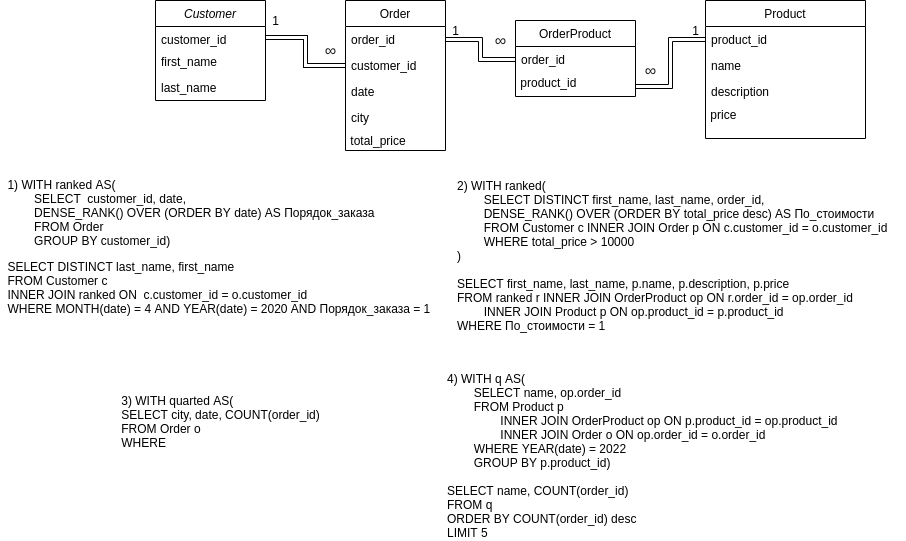

The diagram above was exported from draw.io. Its source (the exported page's mxGraphModel, read from the mxfile embedded in the PNG):
<mxGraphModel dx="1695" dy="494" grid="1" gridSize="10" guides="1" tooltips="1" connect="1" arrows="1" fold="1" page="1" pageScale="1" pageWidth="827" pageHeight="1169" background="none" math="0" shadow="0">
  <root>
    <mxCell id="WIyWlLk6GJQsqaUBKTNV-0" />
    <mxCell id="WIyWlLk6GJQsqaUBKTNV-1" parent="WIyWlLk6GJQsqaUBKTNV-0" />
    <mxCell id="zkfFHV4jXpPFQw0GAbJ--0" value="Customer" style="swimlane;fontStyle=2;align=center;verticalAlign=top;childLayout=stackLayout;horizontal=1;startSize=26;horizontalStack=0;resizeParent=1;resizeLast=0;collapsible=1;marginBottom=0;rounded=0;shadow=0;strokeWidth=1;" parent="WIyWlLk6GJQsqaUBKTNV-1" vertex="1">
      <mxGeometry x="30" y="120" width="110" height="100" as="geometry">
        <mxRectangle x="230" y="140" width="160" height="26" as="alternateBounds" />
      </mxGeometry>
    </mxCell>
    <mxCell id="zkfFHV4jXpPFQw0GAbJ--3" value="customer_id" style="text;align=left;verticalAlign=top;spacingLeft=4;spacingRight=4;overflow=hidden;rotatable=0;points=[[0,0.5],[1,0.5]];portConstraint=eastwest;rounded=0;shadow=0;html=0;" parent="zkfFHV4jXpPFQw0GAbJ--0" vertex="1">
      <mxGeometry y="26" width="110" height="22" as="geometry" />
    </mxCell>
    <mxCell id="zkfFHV4jXpPFQw0GAbJ--1" value="first_name" style="text;align=left;verticalAlign=top;spacingLeft=4;spacingRight=4;overflow=hidden;rotatable=0;points=[[0,0.5],[1,0.5]];portConstraint=eastwest;" parent="zkfFHV4jXpPFQw0GAbJ--0" vertex="1">
      <mxGeometry y="48" width="110" height="26" as="geometry" />
    </mxCell>
    <mxCell id="zkfFHV4jXpPFQw0GAbJ--2" value="last_name" style="text;align=left;verticalAlign=top;spacingLeft=4;spacingRight=4;overflow=hidden;rotatable=0;points=[[0,0.5],[1,0.5]];portConstraint=eastwest;rounded=0;shadow=0;html=0;" parent="zkfFHV4jXpPFQw0GAbJ--0" vertex="1">
      <mxGeometry y="74" width="110" height="26" as="geometry" />
    </mxCell>
    <mxCell id="zkfFHV4jXpPFQw0GAbJ--6" value="Product" style="swimlane;fontStyle=0;align=center;verticalAlign=top;childLayout=stackLayout;horizontal=1;startSize=26;horizontalStack=0;resizeParent=1;resizeLast=0;collapsible=1;marginBottom=0;rounded=0;shadow=0;strokeWidth=1;" parent="WIyWlLk6GJQsqaUBKTNV-1" vertex="1">
      <mxGeometry x="580" y="120" width="160" height="138" as="geometry">
        <mxRectangle x="130" y="380" width="160" height="26" as="alternateBounds" />
      </mxGeometry>
    </mxCell>
    <mxCell id="zkfFHV4jXpPFQw0GAbJ--7" value="product_id" style="text;align=left;verticalAlign=top;spacingLeft=4;spacingRight=4;overflow=hidden;rotatable=0;points=[[0,0.5],[1,0.5]];portConstraint=eastwest;" parent="zkfFHV4jXpPFQw0GAbJ--6" vertex="1">
      <mxGeometry y="26" width="160" height="26" as="geometry" />
    </mxCell>
    <mxCell id="zkfFHV4jXpPFQw0GAbJ--8" value="name" style="text;align=left;verticalAlign=top;spacingLeft=4;spacingRight=4;overflow=hidden;rotatable=0;points=[[0,0.5],[1,0.5]];portConstraint=eastwest;rounded=0;shadow=0;html=0;" parent="zkfFHV4jXpPFQw0GAbJ--6" vertex="1">
      <mxGeometry y="52" width="160" height="26" as="geometry" />
    </mxCell>
    <mxCell id="zkfFHV4jXpPFQw0GAbJ--11" value="description" style="text;align=left;verticalAlign=top;spacingLeft=4;spacingRight=4;overflow=hidden;rotatable=0;points=[[0,0.5],[1,0.5]];portConstraint=eastwest;" parent="zkfFHV4jXpPFQw0GAbJ--6" vertex="1">
      <mxGeometry y="78" width="160" height="26" as="geometry" />
    </mxCell>
    <mxCell id="K-JxD9RLPpbAKYU0k6G3-1" value="&amp;nbsp;price" style="text;html=1;align=left;verticalAlign=middle;resizable=0;points=[];autosize=1;strokeColor=none;fillColor=none;" vertex="1" parent="zkfFHV4jXpPFQw0GAbJ--6">
      <mxGeometry y="104" width="160" height="20" as="geometry" />
    </mxCell>
    <mxCell id="zkfFHV4jXpPFQw0GAbJ--13" value="OrderProduct" style="swimlane;fontStyle=0;align=center;verticalAlign=top;childLayout=stackLayout;horizontal=1;startSize=26;horizontalStack=0;resizeParent=1;resizeLast=0;collapsible=1;marginBottom=0;rounded=0;shadow=0;strokeWidth=1;" parent="WIyWlLk6GJQsqaUBKTNV-1" vertex="1">
      <mxGeometry x="390" y="140" width="120" height="76" as="geometry">
        <mxRectangle x="340" y="380" width="170" height="26" as="alternateBounds" />
      </mxGeometry>
    </mxCell>
    <mxCell id="zkfFHV4jXpPFQw0GAbJ--14" value="order_id&#10;" style="text;align=left;verticalAlign=top;spacingLeft=4;spacingRight=4;overflow=hidden;rotatable=0;points=[[0,0.5],[1,0.5]];portConstraint=eastwest;" parent="zkfFHV4jXpPFQw0GAbJ--13" vertex="1">
      <mxGeometry y="26" width="120" height="26" as="geometry" />
    </mxCell>
    <mxCell id="K-JxD9RLPpbAKYU0k6G3-0" value="&amp;nbsp;product_id" style="text;html=1;align=left;verticalAlign=middle;resizable=0;points=[];autosize=1;strokeColor=none;fillColor=none;" vertex="1" parent="zkfFHV4jXpPFQw0GAbJ--13">
      <mxGeometry y="52" width="120" height="20" as="geometry" />
    </mxCell>
    <mxCell id="zkfFHV4jXpPFQw0GAbJ--17" value="Order" style="swimlane;fontStyle=0;align=center;verticalAlign=top;childLayout=stackLayout;horizontal=1;startSize=26;horizontalStack=0;resizeParent=1;resizeLast=0;collapsible=1;marginBottom=0;rounded=0;shadow=0;strokeWidth=1;" parent="WIyWlLk6GJQsqaUBKTNV-1" vertex="1">
      <mxGeometry x="220" y="120" width="100" height="150" as="geometry">
        <mxRectangle x="508" y="120" width="160" height="26" as="alternateBounds" />
      </mxGeometry>
    </mxCell>
    <mxCell id="zkfFHV4jXpPFQw0GAbJ--18" value="order_id" style="text;align=left;verticalAlign=top;spacingLeft=4;spacingRight=4;overflow=hidden;rotatable=0;points=[[0,0.5],[1,0.5]];portConstraint=eastwest;" parent="zkfFHV4jXpPFQw0GAbJ--17" vertex="1">
      <mxGeometry y="26" width="100" height="26" as="geometry" />
    </mxCell>
    <mxCell id="zkfFHV4jXpPFQw0GAbJ--19" value="customer_id" style="text;align=left;verticalAlign=top;spacingLeft=4;spacingRight=4;overflow=hidden;rotatable=0;points=[[0,0.5],[1,0.5]];portConstraint=eastwest;rounded=0;shadow=0;html=0;" parent="zkfFHV4jXpPFQw0GAbJ--17" vertex="1">
      <mxGeometry y="52" width="100" height="26" as="geometry" />
    </mxCell>
    <mxCell id="zkfFHV4jXpPFQw0GAbJ--20" value="date" style="text;align=left;verticalAlign=top;spacingLeft=4;spacingRight=4;overflow=hidden;rotatable=0;points=[[0,0.5],[1,0.5]];portConstraint=eastwest;rounded=0;shadow=0;html=0;" parent="zkfFHV4jXpPFQw0GAbJ--17" vertex="1">
      <mxGeometry y="78" width="100" height="26" as="geometry" />
    </mxCell>
    <mxCell id="zkfFHV4jXpPFQw0GAbJ--21" value="city" style="text;align=left;verticalAlign=top;spacingLeft=4;spacingRight=4;overflow=hidden;rotatable=0;points=[[0,0.5],[1,0.5]];portConstraint=eastwest;rounded=0;shadow=0;html=0;" parent="zkfFHV4jXpPFQw0GAbJ--17" vertex="1">
      <mxGeometry y="104" width="100" height="26" as="geometry" />
    </mxCell>
    <mxCell id="K-JxD9RLPpbAKYU0k6G3-31" value="&amp;nbsp;total_price" style="text;html=1;align=left;verticalAlign=middle;resizable=0;points=[];autosize=1;strokeColor=none;fillColor=none;fontFamily=Helvetica;" vertex="1" parent="zkfFHV4jXpPFQw0GAbJ--17">
      <mxGeometry y="130" width="100" height="20" as="geometry" />
    </mxCell>
    <mxCell id="K-JxD9RLPpbAKYU0k6G3-14" style="edgeStyle=orthogonalEdgeStyle;shape=link;rounded=0;orthogonalLoop=1;jettySize=auto;html=1;exitX=1;exitY=0.5;exitDx=0;exitDy=0;entryX=0;entryY=0.5;entryDx=0;entryDy=0;elbow=vertical;" edge="1" parent="WIyWlLk6GJQsqaUBKTNV-1" source="zkfFHV4jXpPFQw0GAbJ--3" target="zkfFHV4jXpPFQw0GAbJ--19">
      <mxGeometry relative="1" as="geometry" />
    </mxCell>
    <mxCell id="K-JxD9RLPpbAKYU0k6G3-15" style="edgeStyle=orthogonalEdgeStyle;shape=link;rounded=0;orthogonalLoop=1;jettySize=auto;html=1;exitX=1;exitY=0.5;exitDx=0;exitDy=0;entryX=0;entryY=0.5;entryDx=0;entryDy=0;elbow=vertical;" edge="1" parent="WIyWlLk6GJQsqaUBKTNV-1" source="zkfFHV4jXpPFQw0GAbJ--18" target="zkfFHV4jXpPFQw0GAbJ--14">
      <mxGeometry relative="1" as="geometry" />
    </mxCell>
    <mxCell id="K-JxD9RLPpbAKYU0k6G3-17" style="edgeStyle=orthogonalEdgeStyle;shape=link;rounded=0;orthogonalLoop=1;jettySize=auto;html=1;exitX=0;exitY=0.5;exitDx=0;exitDy=0;entryX=1;entryY=0.7;entryDx=0;entryDy=0;entryPerimeter=0;elbow=vertical;" edge="1" parent="WIyWlLk6GJQsqaUBKTNV-1" source="zkfFHV4jXpPFQw0GAbJ--7" target="K-JxD9RLPpbAKYU0k6G3-0">
      <mxGeometry relative="1" as="geometry" />
    </mxCell>
    <mxCell id="K-JxD9RLPpbAKYU0k6G3-18" value="" style="edgeStyle=orthogonalEdgeStyle;shape=link;rounded=0;orthogonalLoop=1;jettySize=auto;html=1;elbow=vertical;fontStyle=0" edge="1" parent="WIyWlLk6GJQsqaUBKTNV-1" source="zkfFHV4jXpPFQw0GAbJ--3" target="zkfFHV4jXpPFQw0GAbJ--19">
      <mxGeometry relative="1" as="geometry" />
    </mxCell>
    <mxCell id="K-JxD9RLPpbAKYU0k6G3-19" value="1" style="text;html=1;align=center;verticalAlign=middle;resizable=0;points=[];autosize=1;strokeColor=none;fillColor=none;" vertex="1" parent="WIyWlLk6GJQsqaUBKTNV-1">
      <mxGeometry x="140" y="130" width="20" height="20" as="geometry" />
    </mxCell>
    <mxCell id="K-JxD9RLPpbAKYU0k6G3-22" value="1" style="text;html=1;align=center;verticalAlign=middle;resizable=0;points=[];autosize=1;strokeColor=none;fillColor=none;" vertex="1" parent="WIyWlLk6GJQsqaUBKTNV-1">
      <mxGeometry x="320" y="140" width="20" height="20" as="geometry" />
    </mxCell>
    <mxCell id="K-JxD9RLPpbAKYU0k6G3-23" value="1" style="text;html=1;align=center;verticalAlign=middle;resizable=0;points=[];autosize=1;strokeColor=none;fillColor=none;" vertex="1" parent="WIyWlLk6GJQsqaUBKTNV-1">
      <mxGeometry x="560" y="140" width="20" height="20" as="geometry" />
    </mxCell>
    <mxCell id="K-JxD9RLPpbAKYU0k6G3-24" value="&lt;span style=&quot;color: rgb(32 , 33 , 36) ; font-family: &amp;#34;arial&amp;#34; , sans-serif ; font-size: 16px ; text-align: left ; background-color: rgb(255 , 255 , 255)&quot;&gt;∞&lt;/span&gt;" style="text;html=1;align=center;verticalAlign=middle;resizable=0;points=[];autosize=1;strokeColor=none;fillColor=none;" vertex="1" parent="WIyWlLk6GJQsqaUBKTNV-1">
      <mxGeometry x="190" y="160" width="30" height="20" as="geometry" />
    </mxCell>
    <mxCell id="K-JxD9RLPpbAKYU0k6G3-25" value="&lt;span style=&quot;color: rgb(32 , 33 , 36) ; font-family: &amp;#34;arial&amp;#34; , sans-serif ; font-size: 16px ; text-align: left ; background-color: rgb(255 , 255 , 255)&quot;&gt;∞&lt;/span&gt;" style="text;html=1;align=center;verticalAlign=middle;resizable=0;points=[];autosize=1;strokeColor=none;fillColor=none;" vertex="1" parent="WIyWlLk6GJQsqaUBKTNV-1">
      <mxGeometry x="360" y="150" width="30" height="20" as="geometry" />
    </mxCell>
    <mxCell id="K-JxD9RLPpbAKYU0k6G3-26" value="&lt;span style=&quot;color: rgb(32 , 33 , 36) ; font-family: &amp;#34;arial&amp;#34; , sans-serif ; font-size: 16px ; text-align: left ; background-color: rgb(255 , 255 , 255)&quot;&gt;∞&lt;/span&gt;" style="text;html=1;align=center;verticalAlign=middle;resizable=0;points=[];autosize=1;strokeColor=none;fillColor=none;" vertex="1" parent="WIyWlLk6GJQsqaUBKTNV-1">
      <mxGeometry x="510" y="180" width="30" height="20" as="geometry" />
    </mxCell>
    <mxCell id="K-JxD9RLPpbAKYU0k6G3-27" value="&lt;p&gt;&lt;/p&gt;&lt;p style=&quot;text-align: left&quot;&gt;&lt;span&gt;1)&amp;nbsp;WITH ranked AS(&lt;br&gt;&lt;/span&gt;&lt;span&gt;&lt;span style=&quot;white-space: pre&quot;&gt;&#09;&lt;/span&gt;SELECT&amp;nbsp;&amp;nbsp;customer_id, date,&amp;nbsp;&lt;br&gt;&lt;/span&gt;&lt;span&gt;&lt;span style=&quot;white-space: pre&quot;&gt;&#09;&lt;/span&gt;DENSE_RANK() OVER (ORDER BY date) AS Порядок_заказа&lt;br&gt;&lt;/span&gt;&lt;span&gt;&lt;span style=&quot;white-space: pre&quot;&gt;&#09;&lt;/span&gt;FROM Order&lt;br&gt;&lt;/span&gt;&lt;span&gt;&lt;span style=&quot;white-space: pre&quot;&gt;&#09;&lt;/span&gt;GROUP BY customer_id&lt;/span&gt;&lt;span&gt;)&lt;/span&gt;&lt;/p&gt;&lt;p&gt;&lt;/p&gt;&lt;p&gt;&lt;/p&gt;&lt;div style=&quot;text-align: left&quot;&gt;&lt;span&gt;SELECT&lt;/span&gt;&lt;span&gt;&amp;nbsp;DISTINCT last_name, first_name&lt;/span&gt;&lt;/div&gt;&lt;span&gt;&lt;div style=&quot;text-align: left&quot;&gt;&lt;span&gt;FROM&lt;/span&gt;&lt;span&gt; Customer c&lt;/span&gt;&lt;/div&gt;&lt;/span&gt;&lt;span&gt;&lt;div style=&quot;text-align: left&quot;&gt;&lt;span&gt;INNER JOIN ranked ON&amp;nbsp; c.customer_id = o.customer_id&lt;/span&gt;&lt;/div&gt;&lt;/span&gt;&lt;div style=&quot;text-align: left&quot;&gt;&lt;span&gt;WHERE MONTH(date) = 4 AND YEAR(date) = 2020 AND Порядок_заказа = 1&amp;nbsp;&lt;/span&gt;&lt;/div&gt;&lt;p&gt;&lt;/p&gt;&lt;div&gt;&lt;span&gt;&lt;div style=&quot;text-align: left&quot;&gt;&lt;br&gt;&lt;/div&gt;&lt;/span&gt;&lt;/div&gt;&lt;div style=&quot;text-align: left&quot;&gt;&lt;br&gt;&lt;/div&gt;" style="text;html=1;align=center;verticalAlign=middle;resizable=0;points=[];autosize=1;strokeColor=none;fillColor=none;" vertex="1" parent="WIyWlLk6GJQsqaUBKTNV-1">
      <mxGeometry x="-125" y="280" width="440" height="200" as="geometry" />
    </mxCell>
    <mxCell id="K-JxD9RLPpbAKYU0k6G3-29" value="&lt;br&gt;2) WITH ranked(&lt;br&gt;&lt;span style=&quot;white-space: pre&quot;&gt;&#09;&lt;/span&gt;SELECT DISTINCT first_name, last_name, order_id, &lt;br&gt;&lt;span style=&quot;white-space: pre&quot;&gt;&#09;&lt;/span&gt;DENSE_RANK() OVER (ORDER BY total_price desc) AS По_стоимости&lt;br&gt;&lt;span style=&quot;white-space: pre&quot;&gt;&#09;&lt;/span&gt;FROM Customer c INNER JOIN Order p ON c.customer_id = o.customer_id&lt;br&gt;&lt;span style=&quot;white-space: pre&quot;&gt;&#09;&lt;/span&gt;WHERE total_price &amp;gt; 10000&lt;br&gt;)&lt;br&gt;&lt;br&gt;SELECT first_name, last_name, p.name, p.description, p.price&lt;br&gt;FROM ranked r INNER JOIN OrderProduct op ON r.order_id = op.order_id&lt;br&gt;&lt;span style=&quot;white-space: pre&quot;&gt;&#09;&lt;/span&gt;INNER JOIN Product p ON op.product_id = p.product_id&lt;br&gt;WHERE По_стоимости = 1&lt;br&gt;&lt;span style=&quot;white-space: pre&quot;&gt;&#09;&lt;/span&gt;&amp;nbsp;" style="text;html=1;align=left;verticalAlign=middle;resizable=0;points=[];autosize=1;strokeColor=none;fillColor=none;fontFamily=Helvetica;" vertex="1" parent="WIyWlLk6GJQsqaUBKTNV-1">
      <mxGeometry x="330" y="280" width="450" height="190" as="geometry" />
    </mxCell>
    <mxCell id="K-JxD9RLPpbAKYU0k6G3-30" value="&lt;div style=&quot;text-align: left&quot;&gt;&lt;span&gt;3) WITH quarted AS(&lt;/span&gt;&lt;/div&gt;&lt;div style=&quot;text-align: left&quot;&gt;&lt;span&gt;SELECT city, date, COUNT(order_id)&lt;/span&gt;&lt;/div&gt;&lt;div style=&quot;text-align: left&quot;&gt;&lt;span&gt;FROM Order o&lt;/span&gt;&lt;/div&gt;&lt;div style=&quot;text-align: left&quot;&gt;&lt;span&gt;WHERE&amp;nbsp;&lt;/span&gt;&lt;/div&gt;&lt;br&gt;&amp;nbsp;" style="text;html=1;align=center;verticalAlign=middle;resizable=0;points=[];autosize=1;strokeColor=none;fillColor=none;fontFamily=Helvetica;" vertex="1" parent="WIyWlLk6GJQsqaUBKTNV-1">
      <mxGeometry x="-10" y="510" width="210" height="90" as="geometry" />
    </mxCell>
    <mxCell id="K-JxD9RLPpbAKYU0k6G3-33" value="4) WITH q AS(&lt;br&gt;&lt;span style=&quot;white-space: pre&quot;&gt;&#09;&lt;/span&gt;SELECT name, op.order_id&lt;br&gt;&lt;span style=&quot;white-space: pre&quot;&gt;&#09;&lt;/span&gt;FROM Product p &lt;br&gt;&lt;span style=&quot;white-space: pre&quot;&gt;&#09;&lt;/span&gt;&lt;span style=&quot;white-space: pre&quot;&gt;&#09;&lt;/span&gt;INNER JOIN OrderProduct op ON p.product_id = op.product_id&lt;br&gt;&lt;span style=&quot;white-space: pre&quot;&gt;&#09;&lt;span style=&quot;white-space: pre&quot;&gt;&#09;&lt;/span&gt;&lt;/span&gt;INNER JOIN Order o ON op.order_id = o.order_id&lt;br&gt;&lt;span style=&quot;white-space: pre&quot;&gt;&#09;&lt;/span&gt;WHERE YEAR(date) = 2022&lt;br&gt;&lt;span style=&quot;white-space: pre&quot;&gt;&#09;&lt;/span&gt;GROUP BY p.product_id)&lt;br&gt;&lt;br&gt;SELECT name, COUNT(order_id)&lt;br&gt;FROM q&lt;br&gt;ORDER BY COUNT(order_id) desc&lt;br&gt;LIMIT 5" style="text;html=1;align=left;verticalAlign=middle;resizable=0;points=[];autosize=1;strokeColor=none;fillColor=none;fontFamily=Helvetica;" vertex="1" parent="WIyWlLk6GJQsqaUBKTNV-1">
      <mxGeometry x="320" y="490" width="410" height="170" as="geometry" />
    </mxCell>
  </root>
</mxGraphModel>